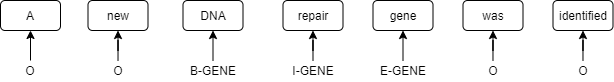

The diagram above was exported from draw.io. Its source (the exported page's mxGraphModel, read from the mxfile embedded in the PNG):
<mxGraphModel dx="716" dy="367" grid="1" gridSize="10" guides="1" tooltips="1" connect="1" arrows="1" fold="1" page="1" pageScale="1" pageWidth="827" pageHeight="1169" math="0" shadow="0">
  <root>
    <mxCell id="0" />
    <mxCell id="1" parent="0" />
    <mxCell id="7Cc4zNGVECmth2nQIR78-1" value="A" style="rounded=1;whiteSpace=wrap;html=1;" vertex="1" parent="1">
      <mxGeometry x="70" y="150" width="60" height="30" as="geometry" />
    </mxCell>
    <mxCell id="7Cc4zNGVECmth2nQIR78-2" value="new" style="rounded=1;whiteSpace=wrap;html=1;" vertex="1" parent="1">
      <mxGeometry x="157.5" y="150" width="60" height="30" as="geometry" />
    </mxCell>
    <mxCell id="7Cc4zNGVECmth2nQIR78-3" value="DNA" style="rounded=1;whiteSpace=wrap;html=1;" vertex="1" parent="1">
      <mxGeometry x="252.5" y="150" width="60" height="30" as="geometry" />
    </mxCell>
    <mxCell id="7Cc4zNGVECmth2nQIR78-12" value="gene" style="rounded=1;whiteSpace=wrap;html=1;" vertex="1" parent="1">
      <mxGeometry x="442.5" y="150" width="60" height="30" as="geometry" />
    </mxCell>
    <mxCell id="7Cc4zNGVECmth2nQIR78-13" value="repair" style="rounded=1;whiteSpace=wrap;html=1;" vertex="1" parent="1">
      <mxGeometry x="352.5" y="150" width="60" height="30" as="geometry" />
    </mxCell>
    <mxCell id="7Cc4zNGVECmth2nQIR78-16" value="was" style="rounded=1;whiteSpace=wrap;html=1;" vertex="1" parent="1">
      <mxGeometry x="532.5" y="150" width="60" height="30" as="geometry" />
    </mxCell>
    <mxCell id="7Cc4zNGVECmth2nQIR78-17" value="identified" style="rounded=1;whiteSpace=wrap;html=1;" vertex="1" parent="1">
      <mxGeometry x="622.5" y="150" width="60" height="30" as="geometry" />
    </mxCell>
    <mxCell id="7Cc4zNGVECmth2nQIR78-19" value="O" style="text;html=1;strokeColor=none;fillColor=none;align=center;verticalAlign=middle;whiteSpace=wrap;rounded=0;" vertex="1" parent="1">
      <mxGeometry x="80" y="210" width="40" height="20" as="geometry" />
    </mxCell>
    <mxCell id="7Cc4zNGVECmth2nQIR78-36" style="edgeStyle=orthogonalEdgeStyle;rounded=0;orthogonalLoop=1;jettySize=auto;html=1;entryX=0.5;entryY=1;entryDx=0;entryDy=0;" edge="1" parent="1" source="7Cc4zNGVECmth2nQIR78-20" target="7Cc4zNGVECmth2nQIR78-2">
      <mxGeometry relative="1" as="geometry" />
    </mxCell>
    <mxCell id="7Cc4zNGVECmth2nQIR78-20" value="O" style="text;html=1;strokeColor=none;fillColor=none;align=center;verticalAlign=middle;whiteSpace=wrap;rounded=0;" vertex="1" parent="1">
      <mxGeometry x="162.5" y="210" width="50" height="20" as="geometry" />
    </mxCell>
    <mxCell id="7Cc4zNGVECmth2nQIR78-38" style="edgeStyle=orthogonalEdgeStyle;rounded=0;orthogonalLoop=1;jettySize=auto;html=1;exitX=0.5;exitY=0;exitDx=0;exitDy=0;entryX=0.5;entryY=1;entryDx=0;entryDy=0;" edge="1" parent="1" source="7Cc4zNGVECmth2nQIR78-27" target="7Cc4zNGVECmth2nQIR78-3">
      <mxGeometry relative="1" as="geometry" />
    </mxCell>
    <mxCell id="7Cc4zNGVECmth2nQIR78-27" value="B-GENE" style="text;html=1;strokeColor=none;fillColor=none;align=center;verticalAlign=middle;whiteSpace=wrap;rounded=0;" vertex="1" parent="1">
      <mxGeometry x="257.5" y="210" width="50" height="20" as="geometry" />
    </mxCell>
    <mxCell id="7Cc4zNGVECmth2nQIR78-39" style="edgeStyle=orthogonalEdgeStyle;rounded=0;orthogonalLoop=1;jettySize=auto;html=1;exitX=0.5;exitY=0;exitDx=0;exitDy=0;" edge="1" parent="1" source="7Cc4zNGVECmth2nQIR78-28" target="7Cc4zNGVECmth2nQIR78-13">
      <mxGeometry relative="1" as="geometry" />
    </mxCell>
    <mxCell id="7Cc4zNGVECmth2nQIR78-28" value="I-GENE" style="text;html=1;strokeColor=none;fillColor=none;align=center;verticalAlign=middle;whiteSpace=wrap;rounded=0;" vertex="1" parent="1">
      <mxGeometry x="357.5" y="210" width="50" height="20" as="geometry" />
    </mxCell>
    <mxCell id="7Cc4zNGVECmth2nQIR78-40" style="edgeStyle=orthogonalEdgeStyle;rounded=0;orthogonalLoop=1;jettySize=auto;html=1;exitX=0.5;exitY=0;exitDx=0;exitDy=0;entryX=0.5;entryY=1;entryDx=0;entryDy=0;" edge="1" parent="1" source="7Cc4zNGVECmth2nQIR78-29" target="7Cc4zNGVECmth2nQIR78-12">
      <mxGeometry relative="1" as="geometry" />
    </mxCell>
    <mxCell id="7Cc4zNGVECmth2nQIR78-29" value="E-GENE" style="text;html=1;strokeColor=none;fillColor=none;align=center;verticalAlign=middle;whiteSpace=wrap;rounded=0;" vertex="1" parent="1">
      <mxGeometry x="447.5" y="210" width="50" height="20" as="geometry" />
    </mxCell>
    <mxCell id="7Cc4zNGVECmth2nQIR78-41" style="edgeStyle=orthogonalEdgeStyle;rounded=0;orthogonalLoop=1;jettySize=auto;html=1;entryX=0.5;entryY=1;entryDx=0;entryDy=0;" edge="1" parent="1" source="7Cc4zNGVECmth2nQIR78-30" target="7Cc4zNGVECmth2nQIR78-16">
      <mxGeometry relative="1" as="geometry" />
    </mxCell>
    <mxCell id="7Cc4zNGVECmth2nQIR78-30" value="O" style="text;html=1;strokeColor=none;fillColor=none;align=center;verticalAlign=middle;whiteSpace=wrap;rounded=0;" vertex="1" parent="1">
      <mxGeometry x="537.5" y="210" width="50" height="20" as="geometry" />
    </mxCell>
    <mxCell id="7Cc4zNGVECmth2nQIR78-42" style="edgeStyle=orthogonalEdgeStyle;rounded=0;orthogonalLoop=1;jettySize=auto;html=1;entryX=0.5;entryY=1;entryDx=0;entryDy=0;" edge="1" parent="1" source="7Cc4zNGVECmth2nQIR78-31" target="7Cc4zNGVECmth2nQIR78-17">
      <mxGeometry relative="1" as="geometry" />
    </mxCell>
    <mxCell id="7Cc4zNGVECmth2nQIR78-31" value="O" style="text;html=1;strokeColor=none;fillColor=none;align=center;verticalAlign=middle;whiteSpace=wrap;rounded=0;" vertex="1" parent="1">
      <mxGeometry x="627.5" y="210" width="50" height="20" as="geometry" />
    </mxCell>
    <mxCell id="7Cc4zNGVECmth2nQIR78-32" value="" style="endArrow=classic;html=1;entryX=0.5;entryY=1;entryDx=0;entryDy=0;exitX=0.5;exitY=0;exitDx=0;exitDy=0;" edge="1" parent="1" source="7Cc4zNGVECmth2nQIR78-19" target="7Cc4zNGVECmth2nQIR78-1">
      <mxGeometry width="50" height="50" relative="1" as="geometry">
        <mxPoint x="100" y="200" as="sourcePoint" />
        <mxPoint x="520" y="310" as="targetPoint" />
      </mxGeometry>
    </mxCell>
  </root>
</mxGraphModel>